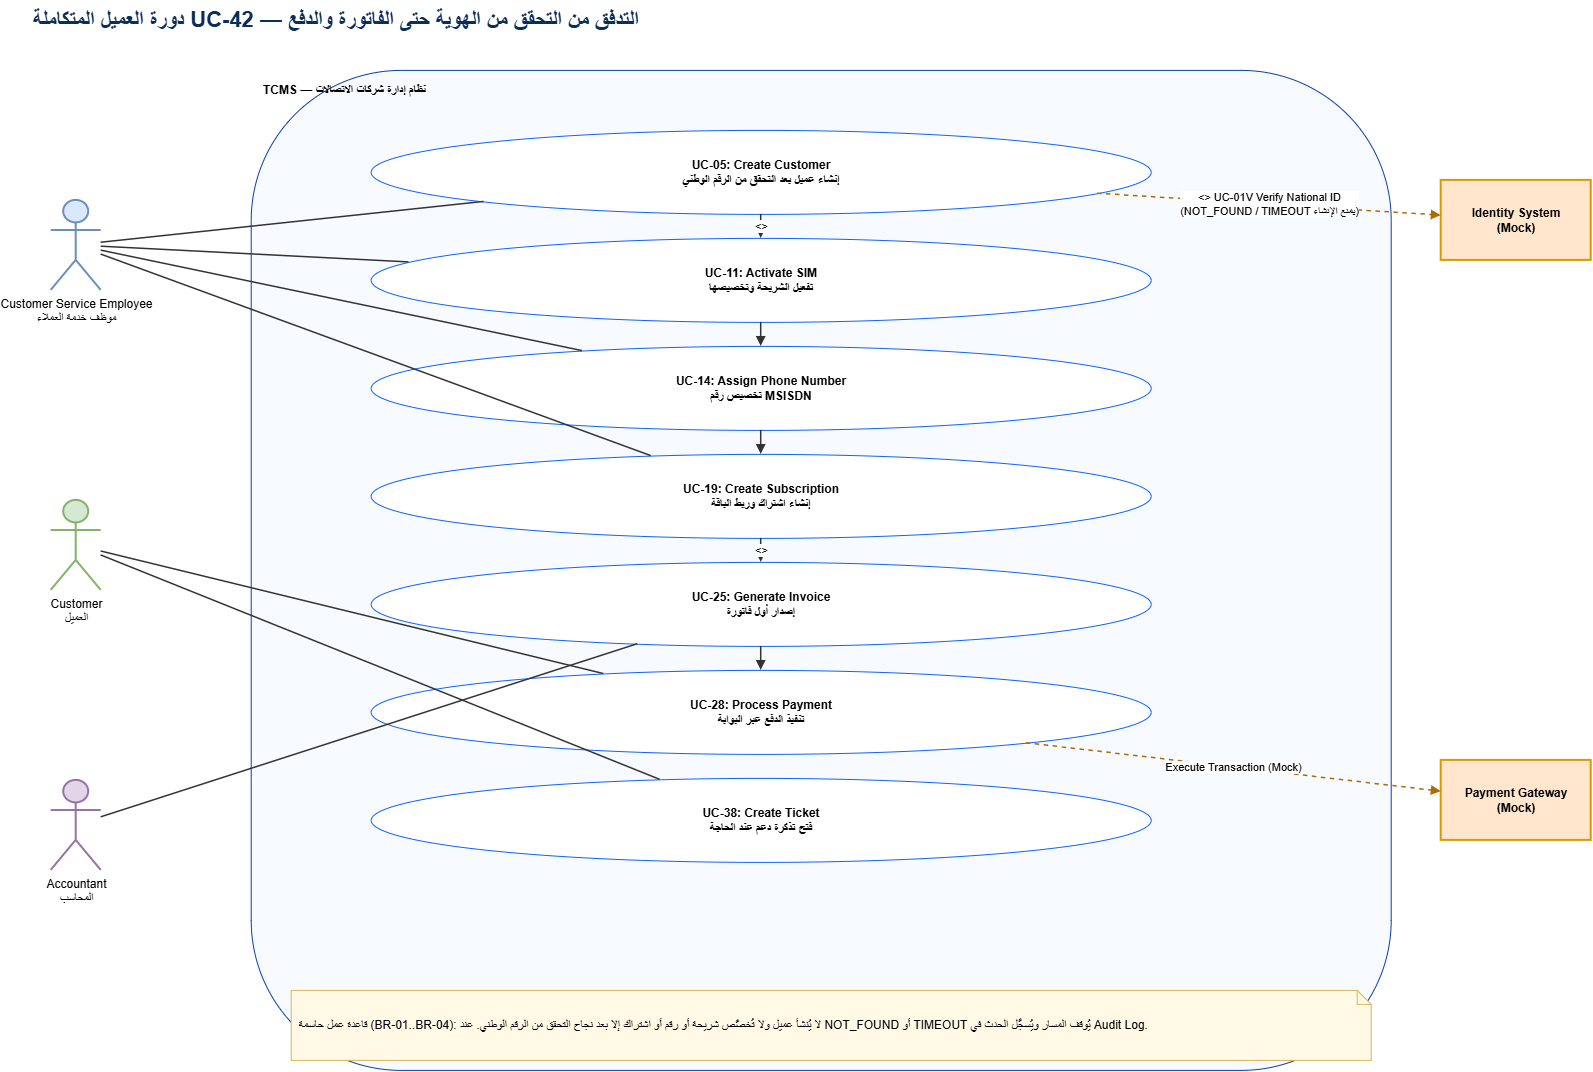

The diagram above was exported from draw.io. Its source (the exported page's mxGraphModel, read from the mxfile embedded in the PNG):
<mxGraphModel dx="1770" dy="2187" grid="1" gridSize="10" guides="1" tooltips="1" connect="1" arrows="1" fold="1" page="1" pageScale="1" pageWidth="1654" pageHeight="1169" math="0" shadow="0">
  <root>
    <mxCell id="0" />
    <mxCell id="1" parent="0" />
    <mxCell id="title_tcms-uc-lifecycle" parent="1" style="text;html=1;align=left;fontSize=22;fontStyle=1;fontColor=#0B2E59;verticalAlign=middle;" value="دورة العميل المتكاملة UC-42 — التدفق من التحقق من الهوية حتى الفاتورة والدفع" vertex="1">
      <mxGeometry height="40" width="1200" x="40" y="20" as="geometry" />
    </mxCell>
    <mxCell id="cse" parent="1" style="shape=umlActor;verticalLabelPosition=bottom;verticalAlign=top;html=1;outlineConnect=0;fillColor=#dae8fc;strokeColor=#6c8ebf;strokeWidth=2;" value="Customer Service Employee&#10;موظف خدمة العملاء" vertex="1">
      <mxGeometry height="90" width="50" x="60" y="220" as="geometry" />
    </mxCell>
    <mxCell id="cust" parent="1" style="shape=umlActor;verticalLabelPosition=bottom;verticalAlign=top;html=1;outlineConnect=0;fillColor=#d5e8d4;strokeColor=#82b366;strokeWidth=2;" value="Customer&#10;العميل" vertex="1">
      <mxGeometry height="90" width="50" x="60" y="520" as="geometry" />
    </mxCell>
    <mxCell id="acc" parent="1" style="shape=umlActor;verticalLabelPosition=bottom;verticalAlign=top;html=1;outlineConnect=0;fillColor=#e1d5e7;strokeColor=#9673a6;strokeWidth=2;" value="Accountant&#10;المحاسب" vertex="1">
      <mxGeometry height="90" width="50" x="60" y="800" as="geometry" />
    </mxCell>
    <mxCell id="idm" parent="1" style="shape=rect;whiteSpace=wrap;html=1;fillColor=#ffe6cc;strokeColor=#d79b00;strokeWidth=2;fontStyle=1;align=center;" value="Identity System&#10;(Mock)" vertex="1">
      <mxGeometry height="80" width="150" x="1450" y="200" as="geometry" />
    </mxCell>
    <mxCell id="pay" parent="1" style="shape=rect;whiteSpace=wrap;html=1;fillColor=#ffe6cc;strokeColor=#d79b00;strokeWidth=2;fontStyle=1;align=center;" value="Payment Gateway&#10;(Mock)" vertex="1">
      <mxGeometry height="80" width="150" x="1450" y="780" as="geometry" />
    </mxCell>
    <mxCell id="bnd" parent="1" style="rounded=1;whiteSpace=wrap;html=1;fillColor=#F7FAFF;strokeColor=#0B3FA8;verticalAlign=top;align=left;spacingLeft=10;spacingTop=6;fontStyle=1;" value="TCMS — نظام إدارة شركات الاتصالات" vertex="1">
      <mxGeometry height="1000" width="1140" x="260" y="90" as="geometry" />
    </mxCell>
    <mxCell id="uc05" parent="bnd" style="ellipse;whiteSpace=wrap;html=1;fillColor=#FFFFFF;strokeColor=#0F62FE;fontStyle=1;align=center;" value="UC-05: Create Customer&#10;إنشاء عميل بعد التحقق من الرقم الوطني" vertex="1">
      <mxGeometry height="84" width="780" x="120" y="60" as="geometry" />
    </mxCell>
    <mxCell id="uc11" parent="bnd" style="ellipse;whiteSpace=wrap;html=1;fillColor=#FFFFFF;strokeColor=#0F62FE;fontStyle=1;align=center;" value="UC-11: Activate SIM&#10;تفعيل الشريحة وتخصيصها" vertex="1">
      <mxGeometry height="84" width="780" x="120" y="168" as="geometry" />
    </mxCell>
    <mxCell id="uc14" parent="bnd" style="ellipse;whiteSpace=wrap;html=1;fillColor=#FFFFFF;strokeColor=#0F62FE;fontStyle=1;align=center;" value="UC-14: Assign Phone Number&#10;تخصيص رقم MSISDN" vertex="1">
      <mxGeometry height="84" width="780" x="120" y="276" as="geometry" />
    </mxCell>
    <mxCell id="uc19" parent="bnd" style="ellipse;whiteSpace=wrap;html=1;fillColor=#FFFFFF;strokeColor=#0F62FE;fontStyle=1;align=center;" value="UC-19: Create Subscription&#10;إنشاء اشتراك وربط الباقة" vertex="1">
      <mxGeometry height="84" width="780" x="120" y="384" as="geometry" />
    </mxCell>
    <mxCell id="uc25" parent="bnd" style="ellipse;whiteSpace=wrap;html=1;fillColor=#FFFFFF;strokeColor=#0F62FE;fontStyle=1;align=center;" value="UC-25: Generate Invoice&#10;إصدار أول فاتورة" vertex="1">
      <mxGeometry height="84" width="780" x="120" y="492" as="geometry" />
    </mxCell>
    <mxCell id="uc28" parent="bnd" style="ellipse;whiteSpace=wrap;html=1;fillColor=#FFFFFF;strokeColor=#0F62FE;fontStyle=1;align=center;" value="UC-28: Process Payment&#10;تنفيذ الدفع عبر البوابة" vertex="1">
      <mxGeometry height="84" width="780" x="120" y="600" as="geometry" />
    </mxCell>
    <mxCell id="uc38" parent="bnd" style="ellipse;whiteSpace=wrap;html=1;fillColor=#FFFFFF;strokeColor=#0F62FE;fontStyle=1;align=center;" value="UC-38: Create Ticket&#10;فتح تذكرة دعم عند الحاجة" vertex="1">
      <mxGeometry height="84" width="780" x="120" y="708" as="geometry" />
    </mxCell>
    <mxCell id="n1" parent="bnd" style="shape=note;whiteSpace=wrap;html=1;size=14;fillColor=#fff9e6;strokeColor=#d6b656;align=left;spacingLeft=6;" value="قاعدة عمل حاسمة (BR-01..BR-04): لا يُنشأ عميل ولا تُخصَّص شريحة أو رقم أو اشتراك إلا بعد نجاح التحقق من الرقم الوطني. عند NOT_FOUND أو TIMEOUT يُوقف المسار ويُسجَّل الحدث في Audit Log." vertex="1">
      <mxGeometry height="70" width="1080" x="40" y="920" as="geometry" />
    </mxCell>
    <mxCell id="e_1" edge="1" parent="1" source="uc05" style="endArrow=block;endFill=1;html=1;rounded=0;strokeColor=#333333;strokeWidth=1.5;" target="uc11" value="&lt;&lt;include&gt;&gt;">
      <mxGeometry relative="1" as="geometry" />
    </mxCell>
    <mxCell id="e_2" edge="1" parent="1" source="uc11" style="endArrow=block;endFill=1;html=1;rounded=0;strokeColor=#333333;strokeWidth=1.5;" target="uc14" value="">
      <mxGeometry relative="1" as="geometry" />
    </mxCell>
    <mxCell id="e_3" edge="1" parent="1" source="uc14" style="endArrow=block;endFill=1;html=1;rounded=0;strokeColor=#333333;strokeWidth=1.5;" target="uc19" value="">
      <mxGeometry relative="1" as="geometry" />
    </mxCell>
    <mxCell id="e_4" edge="1" parent="1" source="uc19" style="endArrow=block;endFill=1;html=1;rounded=0;strokeColor=#333333;strokeWidth=1.5;" target="uc25" value="&lt;&lt;include&gt;&gt;">
      <mxGeometry relative="1" as="geometry" />
    </mxCell>
    <mxCell id="e_5" edge="1" parent="1" source="uc25" style="endArrow=block;endFill=1;html=1;rounded=0;strokeColor=#333333;strokeWidth=1.5;" target="uc28" value="">
      <mxGeometry relative="1" as="geometry" />
    </mxCell>
    <mxCell id="e_6" edge="1" parent="1" source="cse" style="endArrow=none;html=1;strokeColor=#333333;strokeWidth=1.5;" target="uc05" value="">
      <mxGeometry relative="1" as="geometry" />
    </mxCell>
    <mxCell id="e_7" edge="1" parent="1" source="cse" style="endArrow=none;html=1;strokeColor=#333333;strokeWidth=1.5;" target="uc11" value="">
      <mxGeometry relative="1" as="geometry" />
    </mxCell>
    <mxCell id="e_8" edge="1" parent="1" source="cse" style="endArrow=none;html=1;strokeColor=#333333;strokeWidth=1.5;" target="uc14" value="">
      <mxGeometry relative="1" as="geometry" />
    </mxCell>
    <mxCell id="e_9" edge="1" parent="1" source="cse" style="endArrow=none;html=1;strokeColor=#333333;strokeWidth=1.5;" target="uc19" value="">
      <mxGeometry relative="1" as="geometry" />
    </mxCell>
    <mxCell id="e_10" edge="1" parent="1" source="acc" style="endArrow=none;html=1;strokeColor=#333333;strokeWidth=1.5;" target="uc25" value="">
      <mxGeometry relative="1" as="geometry" />
    </mxCell>
    <mxCell id="e_11" edge="1" parent="1" source="cust" style="endArrow=none;html=1;strokeColor=#333333;strokeWidth=1.5;" target="uc28" value="">
      <mxGeometry relative="1" as="geometry" />
    </mxCell>
    <mxCell id="e_12" edge="1" parent="1" source="cust" style="endArrow=none;html=1;strokeColor=#333333;strokeWidth=1.5;" target="uc38" value="">
      <mxGeometry relative="1" as="geometry" />
    </mxCell>
    <mxCell id="e_13" edge="1" parent="1" source="uc05" style="endArrow=block;endFill=1;dashed=1;html=1;strokeColor=#B06A00;strokeWidth=1.5;" target="idm" value="&lt;&lt;include&gt;&gt; UC-01V Verify National ID&#10;(NOT_FOUND / TIMEOUT يمنع الإنشاء)">
      <mxGeometry relative="1" as="geometry" />
    </mxCell>
    <mxCell id="e_14" edge="1" parent="1" source="uc28" style="endArrow=block;endFill=1;dashed=1;html=1;strokeColor=#B06A00;strokeWidth=1.5;" target="pay" value="Execute Transaction (Mock)">
      <mxGeometry relative="1" as="geometry" />
    </mxCell>
  </root>
</mxGraphModel>